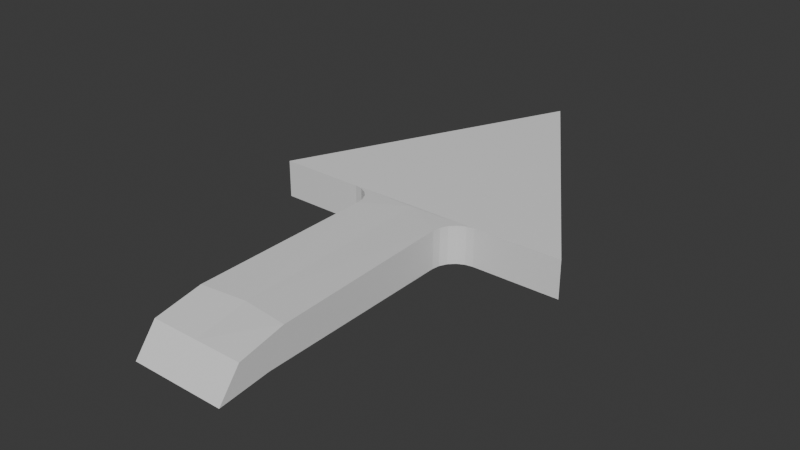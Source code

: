 # Source: SpeedArrow.blend  (saved by Blender 4.0.36; exported with 4.5.12 LTS)
import bpy
from mathutils import Matrix  # noqa: F401  (used for matrix-valued properties, if any)

bpy.ops.wm.read_factory_settings(use_empty=True)
scene = bpy.context.scene
scene.name = 'Scene'

# ---- collections
col_collection = bpy.data.collections.new('Collection'); scene.collection.children.link(col_collection)

# ---- materials (node trees are filled in below, after node groups)
mat_top = bpy.data.materials.new('Top')
mat_top.use_transparent_shadow = False
mat_left = bpy.data.materials.new('Left')
mat_left.use_transparent_shadow = False
mat_right = bpy.data.materials.new('Right')
mat_right.use_transparent_shadow = False
mat_back = bpy.data.materials.new('Back')
mat_back.use_transparent_shadow = False

# ---- material node trees
mat_top.use_nodes = True; mat_top.node_tree.nodes.clear()
_N = mat_top.node_tree.nodes; _L = mat_top.node_tree.links
n0 = _N.new('ShaderNodeBsdfPrincipled'); n0.name = 'Principled BSDF'; n0.location = (10, 300)
n0.inputs[3].default_value = 1.45
n1 = _N.new('ShaderNodeOutputMaterial'); n1.name = 'Material Output'; n1.location = (300, 300)
_L.new(n0.outputs[0], n1.inputs[0])
n1.is_active_output = True
mat_left.use_nodes = True; mat_left.node_tree.nodes.clear()
_N = mat_left.node_tree.nodes; _L = mat_left.node_tree.links
n0 = _N.new('ShaderNodeBsdfPrincipled'); n0.name = 'Principled BSDF'; n0.location = (10, 300)
n0.inputs[3].default_value = 1.45
n1 = _N.new('ShaderNodeOutputMaterial'); n1.name = 'Material Output'; n1.location = (300, 300)
_L.new(n0.outputs[0], n1.inputs[0])
n1.is_active_output = True
mat_right.use_nodes = True; mat_right.node_tree.nodes.clear()
_N = mat_right.node_tree.nodes; _L = mat_right.node_tree.links
n0 = _N.new('ShaderNodeBsdfPrincipled'); n0.name = 'Principled BSDF'; n0.location = (10, 300)
n0.inputs[3].default_value = 1.45
n1 = _N.new('ShaderNodeOutputMaterial'); n1.name = 'Material Output'; n1.location = (300, 300)
_L.new(n0.outputs[0], n1.inputs[0])
n1.is_active_output = True
mat_back.use_nodes = True; mat_back.node_tree.nodes.clear()
_N = mat_back.node_tree.nodes; _L = mat_back.node_tree.links
n0 = _N.new('ShaderNodeBsdfPrincipled'); n0.name = 'Principled BSDF'; n0.location = (10, 300)
n0.inputs[3].default_value = 1.45
n1 = _N.new('ShaderNodeOutputMaterial'); n1.name = 'Material Output'; n1.location = (300, 300)
_L.new(n0.outputs[0], n1.inputs[0])
n1.is_active_output = True

# ---- world
world_world = bpy.data.worlds.new('World'); scene.world = world_world
world_world.use_nodes = True; world_world.node_tree.nodes.clear()
_N = world_world.node_tree.nodes; _L = world_world.node_tree.links
n0 = _N.new('ShaderNodeOutputWorld'); n0.name = 'World Output'; n0.location = (300, 300)
n1 = _N.new('ShaderNodeBackground'); n1.name = 'Background'; n1.location = (10, 300)
n1.inputs[0].default_value = (0.05088, 0.05088, 0.05088, 1.0)
_L.new(n1.outputs[0], n0.inputs[0])
n0.is_active_output = True
world_world.color = (0.05088, 0.05088, 0.05088)
world_world.use_sun_shadow = False
world_world.sun_shadow_jitter_overblur = 0.0

# ---- meshes
me_cube_001 = bpy.data.meshes.new('Cube.001')
me_cube_001.from_pydata([(1.0, 2.384e-07, -1.25), (1.0, 0.4645, 0.25), (3.3, 5.893, -1.0), (3.3, 5.893, 1.0), (0.0, 10.99, 2.0), (0.0, 10.99, -0.25), (1.444, 5.877, -1.0), (0.9168, 5.336, -1.0), (0.0, 5.872, -1.0), (1.279, 5.849, -1.0), (1.131, 5.771, -1.0), (1.014, 5.652, -1.0), (0.9404, 5.502, -1.0), (0.9208, 5.336, 1.0), (1.448, 5.877, 1.0), (0.0, 5.872, 1.0), (0.9445, 5.502, 1.0), (1.018, 5.652, 1.0), (1.135, 5.771, 1.0), (1.283, 5.849, 1.0), (0.0, 0.4645, 0.25), (0.0, 2.384e-07, -1.25), (-1.0, 2.384e-07, -1.25), (-1.0, 0.4645, 0.25), (-3.3, 5.893, -1.0), (-3.3, 5.893, 1.0), (-1.444, 5.877, -1.0), (-0.9168, 5.336, -1.0), (-1.279, 5.849, -1.0), (-1.131, 5.771, -1.0), (-1.014, 5.652, -1.0), (-0.9404, 5.502, -1.0), (-0.9208, 5.336, 1.0), (-1.448, 5.877, 1.0), (-0.9445, 5.502, 1.0), (-1.018, 5.652, 1.0), (-1.135, 5.771, 1.0), (-1.283, 5.849, 1.0), (0.0, 1.195, -1.0), (0.9831, 1.086, -1.0), (0.9839, 1.456, 0.75), (0.0, 1.565, 0.75), (-0.9831, 1.086, -1.0), (-0.9839, 1.456, 0.75)], [], [(14, 3, 4), (2, 3, 14, 6), (41, 40, 13, 15), (38, 8, 7, 39), (39, 40, 1, 0), (21, 0, 1, 20), (6, 9, 8), (9, 10, 8), (10, 11, 8), (11, 12, 8), (12, 7, 8), (13, 16, 15), (16, 17, 15), (17, 18, 15), (18, 19, 15), (19, 14, 15), (13, 7, 12, 16), (16, 12, 11, 17), (17, 11, 10, 18), (18, 10, 9, 19), (19, 9, 6, 14), (14, 4, 33), (24, 25, 4, 5), (24, 26, 33, 25), (41, 15, 32, 43), (38, 42, 27, 8), (26, 24, 5), (42, 22, 23, 43), (21, 20, 23, 22), (26, 8, 28), (28, 8, 29), (29, 8, 30), (30, 8, 31), (31, 8, 27), (32, 15, 34), (34, 15, 35), (35, 15, 36), (36, 15, 37), (37, 15, 33), (32, 34, 31, 27), (34, 35, 30, 31), (35, 36, 29, 30), (36, 37, 28, 29), (37, 33, 26, 28), (3, 2, 5, 4), (27, 42, 43, 32), (21, 22, 42, 38), (7, 13, 40, 39), (21, 38, 39, 0), (20, 1, 40, 41), (20, 41, 43, 23), (4, 25, 33), (6, 5, 2), (26, 5, 6)])
me_cube_001.polygons.foreach_set('material_index', [0, 1, 0, 0, 1, 3, 0, 0, 0, 0, 0, 0, 0, 0, 0, 0, 1, 1, 1, 1, 1, 0, 2, 2, 0, 0, 0, 2, 3, 0, 0, 0, 0, 0, 0, 0, 0, 0, 0, 2, 2, 2, 2, 2, 1, 2, 0, 1, 0, 0, 0, 0, 0, 0])
_uv = me_cube_001.uv_layers.new(name='UVMap')
_uv.uv.foreach_set('vector', [0.625, 0.56, 0.625, 0.5515, 0.625, 0.5515, 0.375, 0.5515, 0.625, 0.5515, 0.625, 0.56, 0.375, 0.56, 0.1564, 0.1123, 0.625, 0.7153, 0.625, 0.5796, 0.7683, 0.5515, 0.0614, 0.1145, 0.3016, 0.5625, 0.375, 0.5796, 0.375, 0.7153, 0.375, 0.7153, 0.625, 0.7153, 0.625, 0.75, 0.375, 0.75, 0.0, 0.0, 0.375, 0.75, 0.625, 0.75, 0.0, 0.0, 0.375, 0.5626, 0.4243, 0.5632, 0.3016, 0.5625, 0.4243, 0.5632, 0.375, 0.5658, 0.3016, 0.5625, 0.375, 0.5658, 0.375, 0.5696, 0.3016, 0.5625, 0.375, 0.5696, 0.375, 0.5743, 0.3016, 0.5625, 0.375, 0.5743, 0.375, 0.5796, 0.3016, 0.5625, 0.7498, 0.5515, 0.7416, 0.5562, 0.7683, 0.5515, 0.7416, 0.5562, 0.7446, 0.5515, 0.7683, 0.5515, 0.7446, 0.5515, 0.7384, 0.5515, 0.7683, 0.5515, 0.7384, 0.5515, 0.7306, 0.5515, 0.7683, 0.5515, 0.7306, 0.5515, 0.722, 0.5515, 0.7683, 0.5515, 0.625, 0.5796, 0.375, 0.5796, 0.375, 0.5743, 0.625, 0.5743, 0.625, 0.5743, 0.375, 0.5743, 0.375, 0.5696, 0.625, 0.5696, 0.625, 0.5696, 0.375, 0.5696, 0.375, 0.5615, 0.625, 0.5615, 0.625, 0.5615, 0.375, 0.5615, 0.375, 0.5608, 0.625, 0.5608, 0.625, 0.5608, 0.375, 0.5608, 0.375, 0.56, 0.625, 0.56, 0.625, 0.56, 0.625, 0.5515, 0.625, 0.56, 0.375, 0.5515, 0.625, 0.5515, 0.625, 0.5515, 0.375, 0.5515, 0.375, 0.5515, 0.375, 0.56, 0.625, 0.56, 0.625, 0.5515, 0.1564, 0.1123, 0.7683, 0.5515, 0.625, 0.5796, 0.625, 0.7153, 0.0614, 0.1145, 0.375, 0.7153, 0.375, 0.5796, 0.3016, 0.5625, 0.375, 0.56, 0.375, 0.5515, 0.375, 0.5515, 0.375, 0.7153, 0.375, 0.75, 0.625, 0.75, 0.625, 0.7153, 0.0, 0.0, 0.0, 0.0, 0.625, 0.75, 0.375, 0.75, 0.375, 0.5626, 0.3016, 0.5625, 0.4243, 0.5632, 0.4243, 0.5632, 0.3016, 0.5625, 0.375, 0.5658, 0.375, 0.5658, 0.3016, 0.5625, 0.375, 0.5696, 0.375, 0.5696, 0.3016, 0.5625, 0.375, 0.5743, 0.375, 0.5743, 0.3016, 0.5625, 0.375, 0.5796, 0.7498, 0.5515, 0.7683, 0.5515, 0.7416, 0.5562, 0.7416, 0.5562, 0.7683, 0.5515, 0.7446, 0.5515, 0.7446, 0.5515, 0.7683, 0.5515, 0.7384, 0.5515, 0.7384, 0.5515, 0.7683, 0.5515, 0.7306, 0.5515, 0.7306, 0.5515, 0.7683, 0.5515, 0.722, 0.5515, 0.625, 0.5796, 0.625, 0.5743, 0.375, 0.5743, 0.375, 0.5796, 0.625, 0.5743, 0.625, 0.5696, 0.375, 0.5696, 0.375, 0.5743, 0.625, 0.5696, 0.625, 0.5615, 0.375, 0.5615, 0.375, 0.5696, 0.625, 0.5615, 0.625, 0.5608, 0.375, 0.5608, 0.375, 0.5615, 0.625, 0.5608, 0.625, 0.56, 0.375, 0.56, 0.375, 0.5608, 0.625, 0.5515, 0.375, 0.5515, 0.375, 0.5515, 0.625, 0.5515, 0.375, 0.5796, 0.375, 0.7153, 0.625, 0.7153, 0.625, 0.5796, 0.0, 0.0, 0.375, 0.75, 0.375, 0.7153, 0.0614, 0.1145, 0.375, 0.5796, 0.625, 0.5796, 0.625, 0.7153, 0.375, 0.7153, 0.0, 0.0, 0.0614, 0.1145, 0.375, 0.7153, 0.375, 0.75, 0.0, 0.0, 0.625, 0.75, 0.625, 0.7153, 0.1564, 0.1123, 0.0, 0.0, 0.1564, 0.1123, 0.625, 0.7153, 0.625, 0.75, 0.625, 0.5515, 0.625, 0.5515, 0.625, 0.56, 0.375, 0.56, 0.375, 0.5515, 0.375, 0.5515, 0.375, 0.56, 0.375, 0.5515, 0.375, 0.56])
me_cube_001.materials.append(mat_top)
me_cube_001.materials.append(mat_left)
me_cube_001.materials.append(mat_right)
me_cube_001.materials.append(mat_back)
me_cube_001.update()

# ---- objects
ob_cube = bpy.data.objects.new('Cube', me_cube_001)

# ---- transforms, parenting, visibility, modifiers, constraints
ob_cube.location = (0.0, -2.384e-07, 0.0)
ob_cube.scale = (1.0, 1.0, 0.4)

# ---- collection membership
col_collection.objects.link(ob_cube)

# ---- scene / render settings (as saved in the file)
scene.frame_start = 1; scene.frame_end = 250; scene.frame_set(1)
scene.render.engine = 'BLENDER_EEVEE_NEXT'
scene.cycles.sampling_pattern = 'TABULATED_SOBOL'
bpy.context.view_layer.update()

# ---- added for rendering (the .blend has no active camera and no usable light): camera, sun
cam_auto = bpy.data.cameras.new('AutoCamera')
cam_auto.lens = 50.0
cam_auto.sensor_width = 36.0
cam_auto.clip_end = 1000.0
ob_auto_camera = bpy.data.objects.new('AutoCamera', cam_auto)
scene.collection.objects.link(ob_auto_camera)
ob_auto_camera.location = (11.9244, -8.8126, 9.6895)
ob_auto_camera.rotation_euler = (1.09748, -7.21219e-08, 0.694738)
scene.camera = ob_auto_camera
light_auto_sun = bpy.data.lights.new('AutoSun', 'SUN')
light_auto_sun.energy = 3.0
light_auto_sun.angle = 0.0523599
ob_auto_sun = bpy.data.objects.new('AutoSun', light_auto_sun)
scene.collection.objects.link(ob_auto_sun)
ob_auto_sun.rotation_euler = (0.872665, 0.174533, 0.523599)
bpy.context.view_layer.update()

